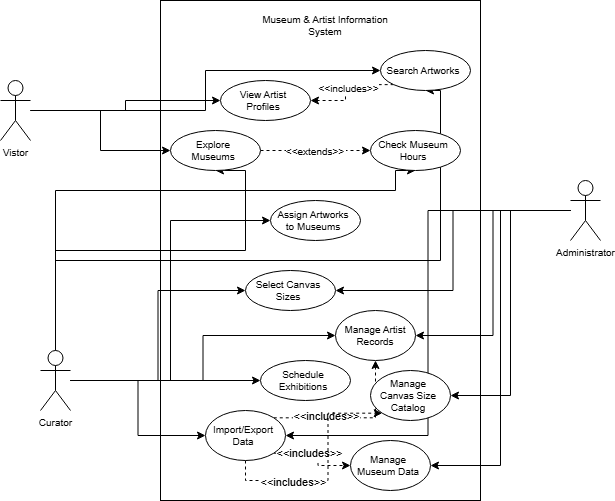

The diagram above was exported from draw.io. Its source (the exported page's mxGraphModel, read from the mxfile embedded in the PNG):
<mxGraphModel dx="1188" dy="626" grid="1" gridSize="10" guides="1" tooltips="1" connect="1" arrows="1" fold="1" page="1" pageScale="1" pageWidth="850" pageHeight="1100" math="0" shadow="0">
  <root>
    <mxCell id="0" />
    <mxCell id="1" parent="0" />
    <mxCell id="dc8ZZ-z_gfKn3AHlhuku-3" value="" style="rounded=0;whiteSpace=wrap;html=1;fontSize=10;" vertex="1" parent="1">
      <mxGeometry x="260" y="100" width="320" height="500" as="geometry" />
    </mxCell>
    <mxCell id="dc8ZZ-z_gfKn3AHlhuku-35" style="edgeStyle=orthogonalEdgeStyle;rounded=0;orthogonalLoop=1;jettySize=auto;html=1;entryX=0;entryY=0.5;entryDx=0;entryDy=0;fontSize=10;" edge="1" parent="1" source="dc8ZZ-z_gfKn3AHlhuku-1" target="dc8ZZ-z_gfKn3AHlhuku-25">
      <mxGeometry relative="1" as="geometry" />
    </mxCell>
    <mxCell id="dc8ZZ-z_gfKn3AHlhuku-1" value="Vistor" style="shape=umlActor;verticalLabelPosition=bottom;verticalAlign=top;html=1;outlineConnect=0;fontSize=10;" vertex="1" parent="1">
      <mxGeometry x="100" y="180" width="30" height="60" as="geometry" />
    </mxCell>
    <mxCell id="dc8ZZ-z_gfKn3AHlhuku-41" style="edgeStyle=orthogonalEdgeStyle;rounded=0;orthogonalLoop=1;jettySize=auto;html=1;entryX=1;entryY=0.5;entryDx=0;entryDy=0;fontSize=10;" edge="1" parent="1" source="dc8ZZ-z_gfKn3AHlhuku-2" target="dc8ZZ-z_gfKn3AHlhuku-16">
      <mxGeometry relative="1" as="geometry" />
    </mxCell>
    <mxCell id="dc8ZZ-z_gfKn3AHlhuku-42" style="edgeStyle=orthogonalEdgeStyle;rounded=0;orthogonalLoop=1;jettySize=auto;html=1;entryX=1;entryY=0.5;entryDx=0;entryDy=0;fontSize=10;" edge="1" parent="1" source="dc8ZZ-z_gfKn3AHlhuku-2" target="dc8ZZ-z_gfKn3AHlhuku-18">
      <mxGeometry relative="1" as="geometry" />
    </mxCell>
    <mxCell id="dc8ZZ-z_gfKn3AHlhuku-43" style="edgeStyle=orthogonalEdgeStyle;rounded=0;orthogonalLoop=1;jettySize=auto;html=1;entryX=1;entryY=0.5;entryDx=0;entryDy=0;fontSize=10;" edge="1" parent="1" source="dc8ZZ-z_gfKn3AHlhuku-2" target="dc8ZZ-z_gfKn3AHlhuku-14">
      <mxGeometry relative="1" as="geometry" />
    </mxCell>
    <mxCell id="dc8ZZ-z_gfKn3AHlhuku-44" style="edgeStyle=orthogonalEdgeStyle;rounded=0;orthogonalLoop=1;jettySize=auto;html=1;entryX=1;entryY=0.5;entryDx=0;entryDy=0;fontSize=10;" edge="1" parent="1" source="dc8ZZ-z_gfKn3AHlhuku-2" target="dc8ZZ-z_gfKn3AHlhuku-19">
      <mxGeometry relative="1" as="geometry" />
    </mxCell>
    <mxCell id="dc8ZZ-z_gfKn3AHlhuku-45" style="edgeStyle=orthogonalEdgeStyle;rounded=0;orthogonalLoop=1;jettySize=auto;html=1;entryX=1;entryY=0.5;entryDx=0;entryDy=0;fontSize=10;" edge="1" parent="1" source="dc8ZZ-z_gfKn3AHlhuku-2" target="dc8ZZ-z_gfKn3AHlhuku-29">
      <mxGeometry relative="1" as="geometry" />
    </mxCell>
    <mxCell id="dc8ZZ-z_gfKn3AHlhuku-2" value="Administrator" style="shape=umlActor;verticalLabelPosition=bottom;verticalAlign=top;html=1;outlineConnect=0;fontSize=10;" vertex="1" parent="1">
      <mxGeometry x="670" y="280" width="30" height="60" as="geometry" />
    </mxCell>
    <mxCell id="dc8ZZ-z_gfKn3AHlhuku-5" value="Museum &amp;amp; Artist Information System" style="text;html=1;whiteSpace=wrap;strokeColor=none;fillColor=none;align=center;verticalAlign=middle;rounded=0;fontSize=10;" vertex="1" parent="1">
      <mxGeometry x="345" y="110" width="160" height="30" as="geometry" />
    </mxCell>
    <mxCell id="dc8ZZ-z_gfKn3AHlhuku-21" style="edgeStyle=orthogonalEdgeStyle;rounded=0;orthogonalLoop=1;jettySize=auto;html=1;fontSize=10;" edge="1" parent="1" source="dc8ZZ-z_gfKn3AHlhuku-7" target="dc8ZZ-z_gfKn3AHlhuku-14">
      <mxGeometry relative="1" as="geometry" />
    </mxCell>
    <mxCell id="dc8ZZ-z_gfKn3AHlhuku-22" style="edgeStyle=orthogonalEdgeStyle;rounded=0;orthogonalLoop=1;jettySize=auto;html=1;fontSize=10;" edge="1" parent="1" source="dc8ZZ-z_gfKn3AHlhuku-7" target="dc8ZZ-z_gfKn3AHlhuku-18">
      <mxGeometry relative="1" as="geometry" />
    </mxCell>
    <mxCell id="dc8ZZ-z_gfKn3AHlhuku-37" style="edgeStyle=orthogonalEdgeStyle;rounded=0;orthogonalLoop=1;jettySize=auto;html=1;entryX=0;entryY=0.5;entryDx=0;entryDy=0;fontSize=10;" edge="1" parent="1" source="dc8ZZ-z_gfKn3AHlhuku-7" target="dc8ZZ-z_gfKn3AHlhuku-24">
      <mxGeometry relative="1" as="geometry" />
    </mxCell>
    <mxCell id="dc8ZZ-z_gfKn3AHlhuku-39" style="edgeStyle=orthogonalEdgeStyle;rounded=0;orthogonalLoop=1;jettySize=auto;html=1;entryX=0;entryY=0.5;entryDx=0;entryDy=0;fontSize=10;" edge="1" parent="1" source="dc8ZZ-z_gfKn3AHlhuku-7" target="dc8ZZ-z_gfKn3AHlhuku-29">
      <mxGeometry relative="1" as="geometry" />
    </mxCell>
    <mxCell id="dc8ZZ-z_gfKn3AHlhuku-40" style="edgeStyle=orthogonalEdgeStyle;rounded=0;orthogonalLoop=1;jettySize=auto;html=1;entryX=0;entryY=0.5;entryDx=0;entryDy=0;fontSize=10;" edge="1" parent="1" source="dc8ZZ-z_gfKn3AHlhuku-7" target="dc8ZZ-z_gfKn3AHlhuku-26">
      <mxGeometry relative="1" as="geometry" />
    </mxCell>
    <mxCell id="dc8ZZ-z_gfKn3AHlhuku-46" style="edgeStyle=orthogonalEdgeStyle;rounded=0;orthogonalLoop=1;jettySize=auto;html=1;entryX=0.5;entryY=1;entryDx=0;entryDy=0;fontSize=10;" edge="1" parent="1" source="dc8ZZ-z_gfKn3AHlhuku-7" target="dc8ZZ-z_gfKn3AHlhuku-28">
      <mxGeometry relative="1" as="geometry">
        <Array as="points">
          <mxPoint x="155" y="290" />
          <mxPoint x="495" y="290" />
        </Array>
      </mxGeometry>
    </mxCell>
    <mxCell id="dc8ZZ-z_gfKn3AHlhuku-47" style="edgeStyle=orthogonalEdgeStyle;rounded=0;orthogonalLoop=1;jettySize=auto;html=1;entryX=0.5;entryY=1;entryDx=0;entryDy=0;fontSize=10;" edge="1" parent="1" source="dc8ZZ-z_gfKn3AHlhuku-7" target="dc8ZZ-z_gfKn3AHlhuku-25">
      <mxGeometry relative="1" as="geometry">
        <Array as="points">
          <mxPoint x="155" y="350" />
          <mxPoint x="345" y="350" />
        </Array>
      </mxGeometry>
    </mxCell>
    <mxCell id="dc8ZZ-z_gfKn3AHlhuku-48" style="edgeStyle=orthogonalEdgeStyle;rounded=0;orthogonalLoop=1;jettySize=auto;html=1;entryX=0.5;entryY=1;entryDx=0;entryDy=0;fontSize=10;" edge="1" parent="1" source="dc8ZZ-z_gfKn3AHlhuku-7" target="dc8ZZ-z_gfKn3AHlhuku-27">
      <mxGeometry relative="1" as="geometry">
        <Array as="points">
          <mxPoint x="155" y="360" />
          <mxPoint x="540" y="360" />
          <mxPoint x="540" y="190" />
        </Array>
      </mxGeometry>
    </mxCell>
    <mxCell id="dc8ZZ-z_gfKn3AHlhuku-7" value="Curator" style="shape=umlActor;verticalLabelPosition=bottom;verticalAlign=top;html=1;outlineConnect=0;fontSize=10;" vertex="1" parent="1">
      <mxGeometry x="140" y="450" width="30" height="60" as="geometry" />
    </mxCell>
    <mxCell id="dc8ZZ-z_gfKn3AHlhuku-14" value="Manage Artist Records" style="ellipse;whiteSpace=wrap;html=1;fontSize=10;" vertex="1" parent="1">
      <mxGeometry x="435" y="410" width="80" height="50" as="geometry" />
    </mxCell>
    <mxCell id="dc8ZZ-z_gfKn3AHlhuku-16" value="&lt;table&gt;&lt;tbody&gt;&lt;tr&gt;&lt;td&gt;Manage Museum Data&lt;/td&gt;&lt;td&gt;&lt;/td&gt;&lt;/tr&gt;&lt;/tbody&gt;&lt;/table&gt;" style="ellipse;whiteSpace=wrap;html=1;fontSize=10;" vertex="1" parent="1">
      <mxGeometry x="450" y="540" width="80" height="50" as="geometry" />
    </mxCell>
    <mxCell id="dc8ZZ-z_gfKn3AHlhuku-52" style="edgeStyle=orthogonalEdgeStyle;rounded=0;orthogonalLoop=1;jettySize=auto;html=1;exitX=1;exitY=0;exitDx=0;exitDy=0;entryX=0.5;entryY=1;entryDx=0;entryDy=0;dashed=1;" edge="1" parent="1" source="dc8ZZ-z_gfKn3AHlhuku-18" target="dc8ZZ-z_gfKn3AHlhuku-14">
      <mxGeometry relative="1" as="geometry" />
    </mxCell>
    <mxCell id="dc8ZZ-z_gfKn3AHlhuku-53" value="&amp;lt;&amp;lt;includes&amp;gt;&amp;gt;" style="edgeLabel;html=1;align=center;verticalAlign=middle;resizable=0;points=[];" vertex="1" connectable="0" parent="dc8ZZ-z_gfKn3AHlhuku-52">
      <mxGeometry x="-0.3455" y="2" relative="1" as="geometry">
        <mxPoint as="offset" />
      </mxGeometry>
    </mxCell>
    <mxCell id="dc8ZZ-z_gfKn3AHlhuku-54" style="edgeStyle=orthogonalEdgeStyle;rounded=0;orthogonalLoop=1;jettySize=auto;html=1;exitX=1;exitY=1;exitDx=0;exitDy=0;entryX=0;entryY=0.5;entryDx=0;entryDy=0;dashed=1;" edge="1" parent="1" source="dc8ZZ-z_gfKn3AHlhuku-18" target="dc8ZZ-z_gfKn3AHlhuku-16">
      <mxGeometry relative="1" as="geometry" />
    </mxCell>
    <mxCell id="dc8ZZ-z_gfKn3AHlhuku-55" value="&amp;lt;&amp;lt;includes&amp;gt;&amp;gt;" style="edgeLabel;html=1;align=center;verticalAlign=middle;resizable=0;points=[];" vertex="1" connectable="0" parent="dc8ZZ-z_gfKn3AHlhuku-54">
      <mxGeometry x="-0.2244" relative="1" as="geometry">
        <mxPoint as="offset" />
      </mxGeometry>
    </mxCell>
    <mxCell id="dc8ZZ-z_gfKn3AHlhuku-56" style="edgeStyle=orthogonalEdgeStyle;rounded=0;orthogonalLoop=1;jettySize=auto;html=1;exitX=0.5;exitY=1;exitDx=0;exitDy=0;entryX=0;entryY=1;entryDx=0;entryDy=0;dashed=1;" edge="1" parent="1" source="dc8ZZ-z_gfKn3AHlhuku-18" target="dc8ZZ-z_gfKn3AHlhuku-19">
      <mxGeometry relative="1" as="geometry" />
    </mxCell>
    <mxCell id="dc8ZZ-z_gfKn3AHlhuku-57" value="&amp;lt;&amp;lt;includes&amp;gt;&amp;gt;" style="edgeLabel;html=1;align=center;verticalAlign=middle;resizable=0;points=[];" vertex="1" connectable="0" parent="dc8ZZ-z_gfKn3AHlhuku-56">
      <mxGeometry x="-0.4019" y="-1" relative="1" as="geometry">
        <mxPoint as="offset" />
      </mxGeometry>
    </mxCell>
    <mxCell id="dc8ZZ-z_gfKn3AHlhuku-18" value="&lt;table&gt;&lt;tbody&gt;&lt;tr&gt;&lt;td&gt;Import/Export Data&lt;/td&gt;&lt;td&gt;&lt;/td&gt;&lt;/tr&gt;&lt;/tbody&gt;&lt;/table&gt;" style="ellipse;whiteSpace=wrap;html=1;fontSize=10;" vertex="1" parent="1">
      <mxGeometry x="305" y="510" width="80" height="50" as="geometry" />
    </mxCell>
    <mxCell id="dc8ZZ-z_gfKn3AHlhuku-19" value="&lt;table&gt;&lt;tbody&gt;&lt;tr&gt;&lt;td&gt;Manage Canvas Size Catalog&lt;/td&gt;&lt;td&gt;&lt;/td&gt;&lt;/tr&gt;&lt;/tbody&gt;&lt;/table&gt;" style="ellipse;whiteSpace=wrap;html=1;fontSize=10;" vertex="1" parent="1">
      <mxGeometry x="470" y="470" width="80" height="50" as="geometry" />
    </mxCell>
    <mxCell id="dc8ZZ-z_gfKn3AHlhuku-23" value="&lt;table&gt;&lt;tbody&gt;&lt;tr&gt;&lt;td&gt;View Artist Profiles&lt;/td&gt;&lt;td&gt;&lt;/td&gt;&lt;/tr&gt;&lt;/tbody&gt;&lt;/table&gt;" style="ellipse;whiteSpace=wrap;html=1;fontSize=10;" vertex="1" parent="1">
      <mxGeometry x="320" y="180" width="90" height="40" as="geometry" />
    </mxCell>
    <mxCell id="dc8ZZ-z_gfKn3AHlhuku-24" value="&lt;table&gt;&lt;tbody&gt;&lt;tr&gt;&lt;td&gt;Assign Artworks to Museums&lt;/td&gt;&lt;td&gt;&lt;/td&gt;&lt;/tr&gt;&lt;/tbody&gt;&lt;/table&gt;" style="ellipse;whiteSpace=wrap;html=1;fontSize=10;" vertex="1" parent="1">
      <mxGeometry x="370" y="300" width="90" height="40" as="geometry" />
    </mxCell>
    <mxCell id="dc8ZZ-z_gfKn3AHlhuku-58" style="edgeStyle=orthogonalEdgeStyle;rounded=0;orthogonalLoop=1;jettySize=auto;html=1;exitX=1;exitY=0.5;exitDx=0;exitDy=0;entryX=0;entryY=0.5;entryDx=0;entryDy=0;dashed=1;" edge="1" parent="1" source="dc8ZZ-z_gfKn3AHlhuku-25" target="dc8ZZ-z_gfKn3AHlhuku-28">
      <mxGeometry relative="1" as="geometry" />
    </mxCell>
    <mxCell id="dc8ZZ-z_gfKn3AHlhuku-59" value="&lt;&lt;extends&gt;&gt;" style="edgeLabel;align=center;verticalAlign=middle;resizable=0;points=[];fontSize=10;spacingLeft=1;spacingTop=0;" vertex="1" connectable="0" parent="dc8ZZ-z_gfKn3AHlhuku-58">
      <mxGeometry x="-0.0167" relative="1" as="geometry">
        <mxPoint as="offset" />
      </mxGeometry>
    </mxCell>
    <mxCell id="dc8ZZ-z_gfKn3AHlhuku-25" value="&lt;table&gt;&lt;tbody&gt;&lt;tr&gt;&lt;td&gt;Explore Museums&lt;/td&gt;&lt;td&gt;&lt;/td&gt;&lt;/tr&gt;&lt;/tbody&gt;&lt;/table&gt;" style="ellipse;whiteSpace=wrap;html=1;fontSize=10;" vertex="1" parent="1">
      <mxGeometry x="270" y="230" width="90" height="40" as="geometry" />
    </mxCell>
    <mxCell id="dc8ZZ-z_gfKn3AHlhuku-26" value="&lt;table&gt;&lt;tbody&gt;&lt;tr&gt;&lt;td&gt;Schedule Exhibitions&lt;/td&gt;&lt;td&gt;&lt;/td&gt;&lt;/tr&gt;&lt;/tbody&gt;&lt;/table&gt;" style="ellipse;whiteSpace=wrap;html=1;fontSize=10;" vertex="1" parent="1">
      <mxGeometry x="360" y="460" width="90" height="40" as="geometry" />
    </mxCell>
    <mxCell id="dc8ZZ-z_gfKn3AHlhuku-49" style="edgeStyle=orthogonalEdgeStyle;rounded=0;orthogonalLoop=1;jettySize=auto;html=1;exitX=0;exitY=1;exitDx=0;exitDy=0;entryX=1;entryY=0.5;entryDx=0;entryDy=0;dashed=1;fontSize=10;" edge="1" parent="1" source="dc8ZZ-z_gfKn3AHlhuku-27" target="dc8ZZ-z_gfKn3AHlhuku-23">
      <mxGeometry relative="1" as="geometry" />
    </mxCell>
    <mxCell id="dc8ZZ-z_gfKn3AHlhuku-50" value="&amp;lt;&amp;lt;includes&amp;gt;&amp;gt;" style="edgeLabel;html=1;align=center;verticalAlign=middle;resizable=0;points=[];fontSize=10;" vertex="1" connectable="0" parent="dc8ZZ-z_gfKn3AHlhuku-49">
      <mxGeometry x="0.0419" y="2" relative="1" as="geometry">
        <mxPoint as="offset" />
      </mxGeometry>
    </mxCell>
    <mxCell id="dc8ZZ-z_gfKn3AHlhuku-27" value="&lt;table&gt;&lt;tbody&gt;&lt;tr&gt;&lt;td&gt;Search Artworks&lt;/td&gt;&lt;td&gt;&lt;/td&gt;&lt;/tr&gt;&lt;/tbody&gt;&lt;/table&gt;" style="ellipse;whiteSpace=wrap;html=1;fontSize=10;" vertex="1" parent="1">
      <mxGeometry x="480" y="150" width="90" height="40" as="geometry" />
    </mxCell>
    <mxCell id="dc8ZZ-z_gfKn3AHlhuku-28" value="&lt;table&gt;&lt;tbody&gt;&lt;tr&gt;&lt;td&gt;Check Museum Hours&lt;/td&gt;&lt;td&gt;&lt;/td&gt;&lt;/tr&gt;&lt;/tbody&gt;&lt;/table&gt;" style="ellipse;whiteSpace=wrap;html=1;fontSize=10;" vertex="1" parent="1">
      <mxGeometry x="470" y="230" width="90" height="40" as="geometry" />
    </mxCell>
    <mxCell id="dc8ZZ-z_gfKn3AHlhuku-29" value="&lt;table&gt;&lt;tbody&gt;&lt;tr&gt;&lt;td&gt;Select Canvas Sizes&lt;/td&gt;&lt;td&gt;&lt;/td&gt;&lt;/tr&gt;&lt;/tbody&gt;&lt;/table&gt;" style="ellipse;whiteSpace=wrap;html=1;fontSize=10;" vertex="1" parent="1">
      <mxGeometry x="345" y="370" width="90" height="40" as="geometry" />
    </mxCell>
    <mxCell id="dc8ZZ-z_gfKn3AHlhuku-33" style="edgeStyle=orthogonalEdgeStyle;rounded=0;orthogonalLoop=1;jettySize=auto;html=1;entryX=0;entryY=0.5;entryDx=0;entryDy=0;fontSize=10;" edge="1" parent="1" source="dc8ZZ-z_gfKn3AHlhuku-1" target="dc8ZZ-z_gfKn3AHlhuku-23">
      <mxGeometry relative="1" as="geometry" />
    </mxCell>
    <mxCell id="dc8ZZ-z_gfKn3AHlhuku-34" style="edgeStyle=orthogonalEdgeStyle;rounded=0;orthogonalLoop=1;jettySize=auto;html=1;fontSize=10;" edge="1" parent="1" source="dc8ZZ-z_gfKn3AHlhuku-1" target="dc8ZZ-z_gfKn3AHlhuku-27">
      <mxGeometry relative="1" as="geometry" />
    </mxCell>
  </root>
</mxGraphModel>